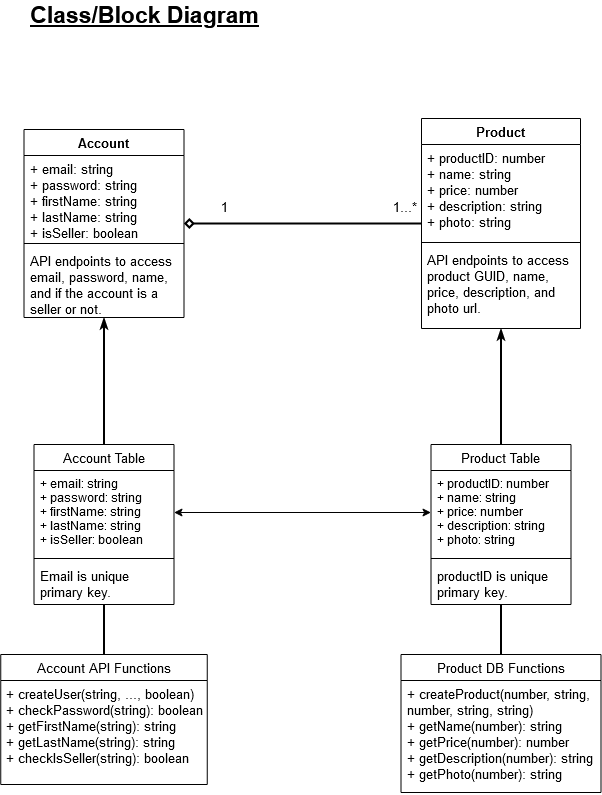

The diagram above was exported from draw.io. Its source (the exported page's mxGraphModel, read from the mxfile embedded in the PNG):
<mxGraphModel dx="1422" dy="791" grid="1" gridSize="10" guides="1" tooltips="1" connect="1" arrows="1" fold="1" page="1" pageScale="1" pageWidth="827" pageHeight="1169" math="0" shadow="0">
  <root>
    <mxCell id="WIyWlLk6GJQsqaUBKTNV-0" />
    <mxCell id="WIyWlLk6GJQsqaUBKTNV-1" parent="WIyWlLk6GJQsqaUBKTNV-0" />
    <mxCell id="qOI_7YWhhSCfzg1Jj0uC-7" value="1...*" style="edgeLabel;html=1;align=center;verticalAlign=middle;resizable=0;points=[];fontSize=13;" parent="WIyWlLk6GJQsqaUBKTNV-1" vertex="1" connectable="0">
      <mxGeometry x="337" y="330" as="geometry">
        <mxPoint x="166" y="2" as="offset" />
      </mxGeometry>
    </mxCell>
    <mxCell id="qOI_7YWhhSCfzg1Jj0uC-14" style="edgeStyle=orthogonalEdgeStyle;rounded=0;orthogonalLoop=1;jettySize=auto;html=1;endArrow=none;endFill=0;fontSize=13;entryX=0;entryY=0.5;entryDx=0;entryDy=0;startArrow=diamond;startFill=0;strokeWidth=2;" parent="WIyWlLk6GJQsqaUBKTNV-1" source="qOI_7YWhhSCfzg1Jj0uC-9" target="qOI_7YWhhSCfzg1Jj0uC-16" edge="1">
      <mxGeometry relative="1" as="geometry">
        <mxPoint x="487" y="294" as="targetPoint" />
      </mxGeometry>
    </mxCell>
    <mxCell id="qOI_7YWhhSCfzg1Jj0uC-15" value="1" style="edgeLabel;html=1;align=center;verticalAlign=middle;resizable=0;points=[];fontSize=13;" parent="WIyWlLk6GJQsqaUBKTNV-1" vertex="1" connectable="0">
      <mxGeometry x="157" y="330" as="geometry">
        <mxPoint x="166" y="2" as="offset" />
      </mxGeometry>
    </mxCell>
    <mxCell id="qOI_7YWhhSCfzg1Jj0uC-26" style="edgeStyle=orthogonalEdgeStyle;rounded=0;orthogonalLoop=1;jettySize=auto;html=1;exitX=0.5;exitY=0;exitDx=0;exitDy=0;entryX=0.5;entryY=1;entryDx=0;entryDy=0;startArrow=none;startFill=0;endArrow=classicThin;endFill=1;strokeWidth=2;fontSize=13;" parent="WIyWlLk6GJQsqaUBKTNV-1" source="qOI_7YWhhSCfzg1Jj0uC-20" target="qOI_7YWhhSCfzg1Jj0uC-9" edge="1">
      <mxGeometry relative="1" as="geometry" />
    </mxCell>
    <mxCell id="qOI_7YWhhSCfzg1Jj0uC-31" style="edgeStyle=orthogonalEdgeStyle;rounded=0;orthogonalLoop=1;jettySize=auto;html=1;exitX=0.5;exitY=0;exitDx=0;exitDy=0;entryX=0.5;entryY=1;entryDx=0;entryDy=0;startArrow=none;startFill=0;endArrow=classicThin;endFill=1;strokeWidth=2;fontSize=13;" parent="WIyWlLk6GJQsqaUBKTNV-1" source="qOI_7YWhhSCfzg1Jj0uC-27" target="qOI_7YWhhSCfzg1Jj0uC-16" edge="1">
      <mxGeometry relative="1" as="geometry" />
    </mxCell>
    <mxCell id="qOI_7YWhhSCfzg1Jj0uC-20" value="Account Table" style="swimlane;fontStyle=0;childLayout=stackLayout;horizontal=1;startSize=26;fillColor=none;horizontalStack=0;resizeParent=1;resizeParentMax=0;resizeLast=0;collapsible=1;marginBottom=0;fontSize=13;" parent="WIyWlLk6GJQsqaUBKTNV-1" vertex="1">
      <mxGeometry x="133.5" y="570" width="140" height="160" as="geometry" />
    </mxCell>
    <mxCell id="qOI_7YWhhSCfzg1Jj0uC-21" value="+ email: string&#10;+ password: string&#10;+ firstName: string&#10;+ lastName: string&#10;+ isSeller: boolean&#10;&#10;&#10;" style="text;strokeColor=none;fillColor=none;align=left;verticalAlign=top;spacingLeft=4;spacingRight=4;overflow=hidden;rotatable=0;points=[[0,0.5],[1,0.5]];portConstraint=eastwest;" parent="qOI_7YWhhSCfzg1Jj0uC-20" vertex="1">
      <mxGeometry y="26" width="140" height="84" as="geometry" />
    </mxCell>
    <mxCell id="qOI_7YWhhSCfzg1Jj0uC-24" value="" style="line;strokeWidth=1;fillColor=none;align=left;verticalAlign=middle;spacingTop=-1;spacingLeft=3;spacingRight=3;rotatable=0;labelPosition=right;points=[];portConstraint=eastwest;fontSize=13;" parent="qOI_7YWhhSCfzg1Jj0uC-20" vertex="1">
      <mxGeometry y="110" width="140" height="8" as="geometry" />
    </mxCell>
    <mxCell id="qOI_7YWhhSCfzg1Jj0uC-25" value="Email is unique&#10;primary key.&#10;" style="text;strokeColor=none;fillColor=none;align=left;verticalAlign=top;spacingLeft=4;spacingRight=4;overflow=hidden;rotatable=0;points=[[0,0.5],[1,0.5]];portConstraint=eastwest;fontSize=13;" parent="qOI_7YWhhSCfzg1Jj0uC-20" vertex="1">
      <mxGeometry y="118" width="140" height="42" as="geometry" />
    </mxCell>
    <mxCell id="qOI_7YWhhSCfzg1Jj0uC-9" value="Account" style="swimlane;fontStyle=1;align=center;verticalAlign=top;childLayout=stackLayout;horizontal=1;startSize=26;horizontalStack=0;resizeParent=1;resizeParentMax=0;resizeLast=0;collapsible=1;marginBottom=0;fontSize=13;" parent="WIyWlLk6GJQsqaUBKTNV-1" vertex="1">
      <mxGeometry x="123.5" y="255" width="160" height="188" as="geometry" />
    </mxCell>
    <mxCell id="qOI_7YWhhSCfzg1Jj0uC-10" value="+ email: string&#10;+ password: string&#10;+ firstName: string&#10;+ lastName: string&#10;+ isSeller: boolean&#10;" style="text;strokeColor=none;fillColor=none;align=left;verticalAlign=top;spacingLeft=4;spacingRight=4;overflow=hidden;rotatable=0;points=[[0,0.5],[1,0.5]];portConstraint=eastwest;fontSize=13;" parent="qOI_7YWhhSCfzg1Jj0uC-9" vertex="1">
      <mxGeometry y="26" width="160" height="84" as="geometry" />
    </mxCell>
    <mxCell id="qOI_7YWhhSCfzg1Jj0uC-11" value="" style="line;strokeWidth=1;fillColor=none;align=left;verticalAlign=middle;spacingTop=-1;spacingLeft=3;spacingRight=3;rotatable=0;labelPosition=right;points=[];portConstraint=eastwest;fontSize=13;" parent="qOI_7YWhhSCfzg1Jj0uC-9" vertex="1">
      <mxGeometry y="110" width="160" height="8" as="geometry" />
    </mxCell>
    <mxCell id="qOI_7YWhhSCfzg1Jj0uC-12" value="API endpoints to access&#10;email, password, name,&#10;and if the account is a &#10;seller or not.&#10;&#10;&#10;" style="text;strokeColor=none;fillColor=none;align=left;verticalAlign=top;spacingLeft=4;spacingRight=4;overflow=hidden;rotatable=0;points=[[0,0.5],[1,0.5]];portConstraint=eastwest;fontSize=13;" parent="qOI_7YWhhSCfzg1Jj0uC-9" vertex="1">
      <mxGeometry y="118" width="160" height="70" as="geometry" />
    </mxCell>
    <mxCell id="qOI_7YWhhSCfzg1Jj0uC-42" style="edgeStyle=orthogonalEdgeStyle;rounded=0;orthogonalLoop=1;jettySize=auto;html=1;exitX=0.5;exitY=0;exitDx=0;exitDy=0;entryX=0.5;entryY=1;entryDx=0;entryDy=0;startArrow=none;startFill=0;endArrow=none;endFill=0;strokeWidth=2;fontSize=13;" parent="WIyWlLk6GJQsqaUBKTNV-1" source="qOI_7YWhhSCfzg1Jj0uC-38" target="qOI_7YWhhSCfzg1Jj0uC-20" edge="1">
      <mxGeometry relative="1" as="geometry" />
    </mxCell>
    <mxCell id="qOI_7YWhhSCfzg1Jj0uC-16" value="Product" style="swimlane;fontStyle=1;align=center;verticalAlign=top;childLayout=stackLayout;horizontal=1;startSize=26;horizontalStack=0;resizeParent=1;resizeParentMax=0;resizeLast=0;collapsible=1;marginBottom=0;fontSize=13;" parent="WIyWlLk6GJQsqaUBKTNV-1" vertex="1">
      <mxGeometry x="521" y="244" width="159" height="210" as="geometry" />
    </mxCell>
    <mxCell id="qOI_7YWhhSCfzg1Jj0uC-17" value="+ productID: number&#10;+ name: string&#10;+ price: number&#10;+ description: string&#10;+ photo: string&#10;&#10;" style="text;strokeColor=none;fillColor=none;align=left;verticalAlign=top;spacingLeft=4;spacingRight=4;overflow=hidden;rotatable=0;points=[[0,0.5],[1,0.5]];portConstraint=eastwest;fontSize=13;" parent="qOI_7YWhhSCfzg1Jj0uC-16" vertex="1">
      <mxGeometry y="26" width="159" height="94" as="geometry" />
    </mxCell>
    <mxCell id="qOI_7YWhhSCfzg1Jj0uC-18" value="" style="line;strokeWidth=1;fillColor=none;align=left;verticalAlign=middle;spacingTop=-1;spacingLeft=3;spacingRight=3;rotatable=0;labelPosition=right;points=[];portConstraint=eastwest;fontSize=13;" parent="qOI_7YWhhSCfzg1Jj0uC-16" vertex="1">
      <mxGeometry y="120" width="159" height="8" as="geometry" />
    </mxCell>
    <mxCell id="qOI_7YWhhSCfzg1Jj0uC-19" value="API endpoints to access&#10;product GUID, name, &#10;price, description, and &#10;photo url." style="text;strokeColor=none;fillColor=none;align=left;verticalAlign=top;spacingLeft=4;spacingRight=4;overflow=hidden;rotatable=0;points=[[0,0.5],[1,0.5]];portConstraint=eastwest;fontSize=13;" parent="qOI_7YWhhSCfzg1Jj0uC-16" vertex="1">
      <mxGeometry y="128" width="159" height="82" as="geometry" />
    </mxCell>
    <mxCell id="qOI_7YWhhSCfzg1Jj0uC-46" style="edgeStyle=orthogonalEdgeStyle;rounded=0;orthogonalLoop=1;jettySize=auto;html=1;exitX=0.5;exitY=0;exitDx=0;exitDy=0;entryX=0.5;entryY=1;entryDx=0;entryDy=0;startArrow=none;startFill=0;endArrow=none;endFill=0;strokeWidth=2;fontSize=13;" parent="WIyWlLk6GJQsqaUBKTNV-1" source="qOI_7YWhhSCfzg1Jj0uC-43" target="qOI_7YWhhSCfzg1Jj0uC-27" edge="1">
      <mxGeometry relative="1" as="geometry" />
    </mxCell>
    <mxCell id="qOI_7YWhhSCfzg1Jj0uC-27" value="Product Table" style="swimlane;fontStyle=0;childLayout=stackLayout;horizontal=1;startSize=26;fillColor=none;horizontalStack=0;resizeParent=1;resizeParentMax=0;resizeLast=0;collapsible=1;marginBottom=0;fontSize=13;" parent="WIyWlLk6GJQsqaUBKTNV-1" vertex="1">
      <mxGeometry x="530.5" y="570" width="140" height="160" as="geometry" />
    </mxCell>
    <mxCell id="qOI_7YWhhSCfzg1Jj0uC-28" value="+ productID: number&#10;+ name: string&#10;+ price: number&#10;+ description: string&#10;+ photo: string&#10;&#10;&#10;&#10;" style="text;strokeColor=none;fillColor=none;align=left;verticalAlign=top;spacingLeft=4;spacingRight=4;overflow=hidden;rotatable=0;points=[[0,0.5],[1,0.5]];portConstraint=eastwest;" parent="qOI_7YWhhSCfzg1Jj0uC-27" vertex="1">
      <mxGeometry y="26" width="140" height="84" as="geometry" />
    </mxCell>
    <mxCell id="qOI_7YWhhSCfzg1Jj0uC-29" value="" style="line;strokeWidth=1;fillColor=none;align=left;verticalAlign=middle;spacingTop=-1;spacingLeft=3;spacingRight=3;rotatable=0;labelPosition=right;points=[];portConstraint=eastwest;fontSize=13;" parent="qOI_7YWhhSCfzg1Jj0uC-27" vertex="1">
      <mxGeometry y="110" width="140" height="8" as="geometry" />
    </mxCell>
    <mxCell id="qOI_7YWhhSCfzg1Jj0uC-30" value="productID is unique&#10;primary key.&#10;" style="text;strokeColor=none;fillColor=none;align=left;verticalAlign=top;spacingLeft=4;spacingRight=4;overflow=hidden;rotatable=0;points=[[0,0.5],[1,0.5]];portConstraint=eastwest;fontSize=13;" parent="qOI_7YWhhSCfzg1Jj0uC-27" vertex="1">
      <mxGeometry y="118" width="140" height="42" as="geometry" />
    </mxCell>
    <mxCell id="qOI_7YWhhSCfzg1Jj0uC-43" value="Product DB Functions" style="swimlane;fontStyle=0;childLayout=stackLayout;horizontal=1;startSize=26;fillColor=none;horizontalStack=0;resizeParent=1;resizeParentMax=0;resizeLast=0;collapsible=1;marginBottom=0;fontSize=13;" parent="WIyWlLk6GJQsqaUBKTNV-1" vertex="1">
      <mxGeometry x="500.5" y="780" width="200" height="138" as="geometry" />
    </mxCell>
    <mxCell id="qOI_7YWhhSCfzg1Jj0uC-45" value="+ createProduct(number, string, &#10;number, string, string)&#10;+ getName(number): string&#10;+ getPrice(number): number&#10;+ getDescription(number): string&#10;+ getPhoto(number): string&#10;" style="text;strokeColor=none;fillColor=none;align=left;verticalAlign=top;spacingLeft=4;spacingRight=4;overflow=hidden;rotatable=0;points=[[0,0.5],[1,0.5]];portConstraint=eastwest;fontSize=13;" parent="qOI_7YWhhSCfzg1Jj0uC-43" vertex="1">
      <mxGeometry y="26" width="200" height="112" as="geometry" />
    </mxCell>
    <mxCell id="qOI_7YWhhSCfzg1Jj0uC-38" value="Account API Functions" style="swimlane;fontStyle=0;childLayout=stackLayout;horizontal=1;startSize=26;fillColor=none;horizontalStack=0;resizeParent=1;resizeParentMax=0;resizeLast=0;collapsible=1;marginBottom=0;fontSize=13;" parent="WIyWlLk6GJQsqaUBKTNV-1" vertex="1">
      <mxGeometry x="100.25" y="780" width="206.5" height="130" as="geometry" />
    </mxCell>
    <mxCell id="qOI_7YWhhSCfzg1Jj0uC-32" value="+ createUser(string, ..., boolean)&#10;+ checkPassword(string): boolean&#10;+ getFirstName(string): string&#10;+ getLastName(string): string&#10;+ checkIsSeller(string): boolean&#10;" style="text;strokeColor=none;fillColor=none;align=left;verticalAlign=top;spacingLeft=4;spacingRight=4;overflow=hidden;rotatable=0;points=[[0,0.5],[1,0.5]];portConstraint=eastwest;fontSize=13;" parent="qOI_7YWhhSCfzg1Jj0uC-38" vertex="1">
      <mxGeometry y="26" width="206.5" height="104" as="geometry" />
    </mxCell>
    <mxCell id="uccxrTvUuIHinnJjcFoq-0" style="edgeStyle=orthogonalEdgeStyle;rounded=0;orthogonalLoop=1;jettySize=auto;html=1;exitX=0;exitY=0.5;exitDx=0;exitDy=0;entryX=1;entryY=0.5;entryDx=0;entryDy=0;startArrow=classic;startFill=1;" edge="1" parent="WIyWlLk6GJQsqaUBKTNV-1" source="qOI_7YWhhSCfzg1Jj0uC-28" target="qOI_7YWhhSCfzg1Jj0uC-21">
      <mxGeometry relative="1" as="geometry" />
    </mxCell>
    <mxCell id="HezfNvUceyHBateNX3_N-0" value="&lt;font style=&quot;font-size: 23px&quot;&gt;&lt;u&gt;&lt;font style=&quot;font-size: 23px&quot;&gt;&lt;b&gt;Class/Block Diagram&lt;/b&gt;&lt;/font&gt;&lt;/u&gt;&lt;/font&gt;" style="text;html=1;align=center;verticalAlign=middle;resizable=0;points=[];autosize=1;" vertex="1" parent="WIyWlLk6GJQsqaUBKTNV-1">
      <mxGeometry x="123.5" y="130" width="240" height="20" as="geometry" />
    </mxCell>
  </root>
</mxGraphModel>